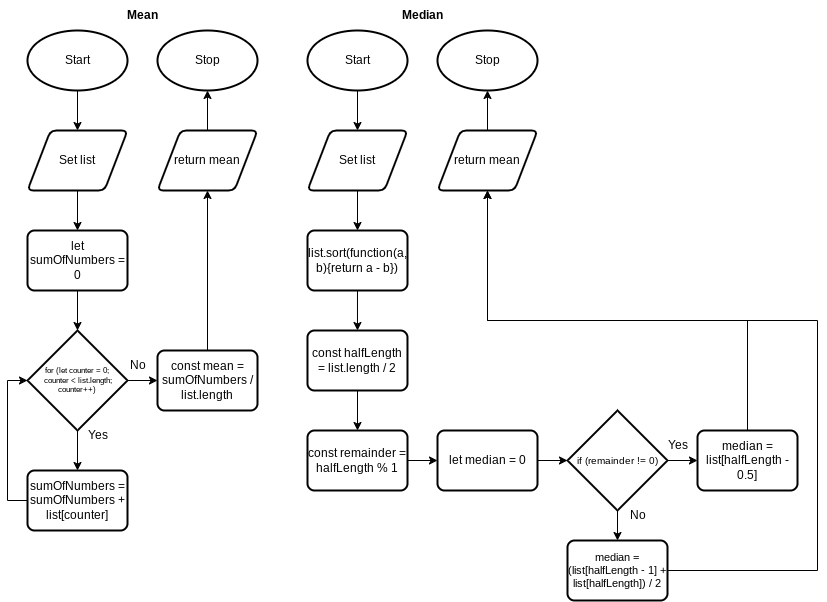

The diagram above was exported from draw.io. Its source (the exported page's mxGraphModel, read from the mxfile embedded in the PNG):
<mxGraphModel dx="866" dy="683" grid="1" gridSize="10" guides="1" tooltips="1" connect="1" arrows="1" fold="1" page="1" pageScale="1" pageWidth="827" pageHeight="1169" math="0" shadow="0">
  <root>
    <mxCell id="0" />
    <mxCell id="1" parent="0" />
    <mxCell id="27" style="edgeStyle=none;html=1;entryX=0.5;entryY=0;entryDx=0;entryDy=0;" parent="1" source="2" edge="1">
      <mxGeometry relative="1" as="geometry">
        <mxPoint x="270" y="190" as="targetPoint" />
      </mxGeometry>
    </mxCell>
    <mxCell id="2" value="Start" style="strokeWidth=2;html=1;shape=mxgraph.flowchart.start_1;whiteSpace=wrap;" parent="1" vertex="1">
      <mxGeometry x="220" y="90" width="100" height="60" as="geometry" />
    </mxCell>
    <mxCell id="3" value="Stop" style="strokeWidth=2;html=1;shape=mxgraph.flowchart.start_1;whiteSpace=wrap;" parent="1" vertex="1">
      <mxGeometry x="350" y="90" width="100" height="60" as="geometry" />
    </mxCell>
    <mxCell id="16" style="edgeStyle=none;html=1;entryX=0.5;entryY=1;entryDx=0;entryDy=0;entryPerimeter=0;" parent="1" source="15" target="3" edge="1">
      <mxGeometry relative="1" as="geometry" />
    </mxCell>
    <mxCell id="15" value="return mean" style="shape=parallelogram;html=1;strokeWidth=2;perimeter=parallelogramPerimeter;whiteSpace=wrap;rounded=1;arcSize=12;size=0.23;" parent="1" vertex="1">
      <mxGeometry x="350" y="190" width="100" height="60" as="geometry" />
    </mxCell>
    <mxCell id="33" style="edgeStyle=none;html=1;entryX=0.5;entryY=0;entryDx=0;entryDy=0;fontSize=12;" parent="1" edge="1">
      <mxGeometry relative="1" as="geometry">
        <mxPoint x="270" y="250" as="sourcePoint" />
        <mxPoint x="270" y="290" as="targetPoint" />
      </mxGeometry>
    </mxCell>
    <mxCell id="55" value="Set list" style="shape=parallelogram;html=1;strokeWidth=2;perimeter=parallelogramPerimeter;whiteSpace=wrap;rounded=1;arcSize=12;size=0.23;" parent="1" vertex="1">
      <mxGeometry x="220" y="190" width="100" height="60" as="geometry" />
    </mxCell>
    <mxCell id="58" style="edgeStyle=none;html=1;entryX=0.5;entryY=0;entryDx=0;entryDy=0;" parent="1" edge="1">
      <mxGeometry relative="1" as="geometry">
        <mxPoint x="270" y="390" as="targetPoint" />
        <mxPoint x="270" y="350" as="sourcePoint" />
      </mxGeometry>
    </mxCell>
    <mxCell id="62" style="edgeStyle=none;html=1;entryX=0.5;entryY=1;entryDx=0;entryDy=0;exitX=0.5;exitY=0;exitDx=0;exitDy=0;" parent="1" source="67" target="15" edge="1">
      <mxGeometry relative="1" as="geometry">
        <mxPoint x="400" y="390" as="sourcePoint" />
      </mxGeometry>
    </mxCell>
    <mxCell id="63" value="Mean" style="text;html=1;align=center;verticalAlign=middle;resizable=0;points=[];autosize=1;strokeColor=none;fillColor=none;fontStyle=1" vertex="1" parent="1">
      <mxGeometry x="310" y="60" width="50" height="30" as="geometry" />
    </mxCell>
    <mxCell id="64" value="let sumOfNumbers = 0" style="rounded=1;whiteSpace=wrap;html=1;absoluteArcSize=1;arcSize=14;strokeWidth=2;" vertex="1" parent="1">
      <mxGeometry x="220" y="290" width="100" height="60" as="geometry" />
    </mxCell>
    <mxCell id="69" style="edgeStyle=none;html=1;entryX=0.5;entryY=0;entryDx=0;entryDy=0;fontSize=8;" edge="1" parent="1" source="65" target="66">
      <mxGeometry relative="1" as="geometry" />
    </mxCell>
    <mxCell id="70" style="edgeStyle=none;html=1;fontSize=8;" edge="1" parent="1" source="65" target="67">
      <mxGeometry relative="1" as="geometry" />
    </mxCell>
    <mxCell id="65" value="for (let counter = 0;&lt;br style=&quot;font-size: 8px;&quot;&gt;&amp;nbsp;counter &amp;lt; list.length; counter++)" style="strokeWidth=2;html=1;shape=mxgraph.flowchart.decision;whiteSpace=wrap;fontSize=8;" vertex="1" parent="1">
      <mxGeometry x="220" y="390" width="100" height="100" as="geometry" />
    </mxCell>
    <mxCell id="71" style="edgeStyle=orthogonalEdgeStyle;html=1;entryX=0;entryY=0.5;entryDx=0;entryDy=0;entryPerimeter=0;fontSize=8;rounded=0;" edge="1" parent="1" source="66" target="65">
      <mxGeometry relative="1" as="geometry">
        <Array as="points">
          <mxPoint x="200" y="560" />
          <mxPoint x="200" y="440" />
        </Array>
      </mxGeometry>
    </mxCell>
    <mxCell id="66" value="sumOfNumbers = sumOfNumbers + list[counter]" style="rounded=1;whiteSpace=wrap;html=1;absoluteArcSize=1;arcSize=14;strokeWidth=2;" vertex="1" parent="1">
      <mxGeometry x="220" y="530" width="100" height="60" as="geometry" />
    </mxCell>
    <mxCell id="67" value="const mean = sumOfNumbers / list.length" style="rounded=1;whiteSpace=wrap;html=1;absoluteArcSize=1;arcSize=14;strokeWidth=2;" vertex="1" parent="1">
      <mxGeometry x="350" y="410" width="100" height="60" as="geometry" />
    </mxCell>
    <mxCell id="72" value="Yes" style="text;html=1;align=center;verticalAlign=middle;resizable=0;points=[];autosize=1;strokeColor=none;fillColor=none;fontSize=12;" vertex="1" parent="1">
      <mxGeometry x="270" y="480" width="40" height="30" as="geometry" />
    </mxCell>
    <mxCell id="73" value="No" style="text;html=1;align=center;verticalAlign=middle;resizable=0;points=[];autosize=1;strokeColor=none;fillColor=none;fontSize=12;" vertex="1" parent="1">
      <mxGeometry x="310" y="410" width="40" height="30" as="geometry" />
    </mxCell>
    <mxCell id="74" style="edgeStyle=none;html=1;entryX=0.5;entryY=0;entryDx=0;entryDy=0;" edge="1" parent="1" source="75">
      <mxGeometry relative="1" as="geometry">
        <mxPoint x="550" y="189.9999999999999" as="targetPoint" />
      </mxGeometry>
    </mxCell>
    <mxCell id="75" value="Start" style="strokeWidth=2;html=1;shape=mxgraph.flowchart.start_1;whiteSpace=wrap;" vertex="1" parent="1">
      <mxGeometry x="500" y="90" width="100" height="60" as="geometry" />
    </mxCell>
    <mxCell id="76" value="Stop" style="strokeWidth=2;html=1;shape=mxgraph.flowchart.start_1;whiteSpace=wrap;" vertex="1" parent="1">
      <mxGeometry x="630" y="90" width="100" height="60" as="geometry" />
    </mxCell>
    <mxCell id="77" style="edgeStyle=none;html=1;entryX=0.5;entryY=1;entryDx=0;entryDy=0;entryPerimeter=0;" edge="1" parent="1" source="78" target="76">
      <mxGeometry relative="1" as="geometry" />
    </mxCell>
    <mxCell id="78" value="return mean" style="shape=parallelogram;html=1;strokeWidth=2;perimeter=parallelogramPerimeter;whiteSpace=wrap;rounded=1;arcSize=12;size=0.23;" vertex="1" parent="1">
      <mxGeometry x="630" y="190" width="100" height="60" as="geometry" />
    </mxCell>
    <mxCell id="79" style="edgeStyle=none;html=1;entryX=0.5;entryY=0;entryDx=0;entryDy=0;fontSize=12;" edge="1" parent="1">
      <mxGeometry relative="1" as="geometry">
        <mxPoint x="550" y="250" as="sourcePoint" />
        <mxPoint x="550" y="290" as="targetPoint" />
      </mxGeometry>
    </mxCell>
    <mxCell id="80" value="Set list" style="shape=parallelogram;html=1;strokeWidth=2;perimeter=parallelogramPerimeter;whiteSpace=wrap;rounded=1;arcSize=12;size=0.23;" vertex="1" parent="1">
      <mxGeometry x="500" y="190" width="100" height="60" as="geometry" />
    </mxCell>
    <mxCell id="83" value="Median" style="text;html=1;align=center;verticalAlign=middle;resizable=0;points=[];autosize=1;strokeColor=none;fillColor=none;fontStyle=1" vertex="1" parent="1">
      <mxGeometry x="585" y="60" width="60" height="30" as="geometry" />
    </mxCell>
    <mxCell id="96" style="edgeStyle=orthogonalEdgeStyle;rounded=0;html=1;entryX=0.5;entryY=0;entryDx=0;entryDy=0;fontSize=12;" edge="1" parent="1" source="84" target="93">
      <mxGeometry relative="1" as="geometry" />
    </mxCell>
    <mxCell id="84" value="list.sort(function(a, b){return a - b})" style="rounded=1;whiteSpace=wrap;html=1;absoluteArcSize=1;arcSize=14;strokeWidth=2;" vertex="1" parent="1">
      <mxGeometry x="500" y="290" width="100" height="60" as="geometry" />
    </mxCell>
    <mxCell id="85" style="edgeStyle=none;html=1;entryX=0.5;entryY=0;entryDx=0;entryDy=0;fontSize=8;" edge="1" parent="1" source="87" target="89">
      <mxGeometry relative="1" as="geometry" />
    </mxCell>
    <mxCell id="86" style="edgeStyle=none;html=1;fontSize=8;" edge="1" parent="1" source="87" target="90">
      <mxGeometry relative="1" as="geometry" />
    </mxCell>
    <mxCell id="87" value="if (remainder != 0)" style="strokeWidth=2;html=1;shape=mxgraph.flowchart.decision;whiteSpace=wrap;fontSize=10;" vertex="1" parent="1">
      <mxGeometry x="760" y="470" width="100" height="100" as="geometry" />
    </mxCell>
    <mxCell id="105" style="edgeStyle=orthogonalEdgeStyle;rounded=0;html=1;entryX=0.5;entryY=1;entryDx=0;entryDy=0;fontSize=11;endArrow=classic;endFill=1;" edge="1" parent="1" source="89" target="78">
      <mxGeometry relative="1" as="geometry">
        <Array as="points">
          <mxPoint x="1010" y="630" />
          <mxPoint x="1010" y="380" />
          <mxPoint x="680" y="380" />
        </Array>
      </mxGeometry>
    </mxCell>
    <mxCell id="89" value="median = (list[halfLength - 1] + list[halfLength]) / 2" style="rounded=1;whiteSpace=wrap;html=1;absoluteArcSize=1;arcSize=14;strokeWidth=2;fontSize=11;" vertex="1" parent="1">
      <mxGeometry x="760" y="600" width="100" height="60" as="geometry" />
    </mxCell>
    <mxCell id="104" style="edgeStyle=orthogonalEdgeStyle;rounded=0;html=1;entryX=0.5;entryY=1;entryDx=0;entryDy=0;fontSize=11;endArrow=classic;endFill=1;" edge="1" parent="1" source="90" target="78">
      <mxGeometry relative="1" as="geometry">
        <Array as="points">
          <mxPoint x="940" y="380" />
          <mxPoint x="680" y="380" />
        </Array>
      </mxGeometry>
    </mxCell>
    <mxCell id="90" value="median = list[halfLength - 0.5]" style="rounded=1;whiteSpace=wrap;html=1;absoluteArcSize=1;arcSize=14;strokeWidth=2;" vertex="1" parent="1">
      <mxGeometry x="890" y="490" width="100" height="60" as="geometry" />
    </mxCell>
    <mxCell id="91" value="Yes" style="text;html=1;align=center;verticalAlign=middle;resizable=0;points=[];autosize=1;strokeColor=none;fillColor=none;fontSize=12;" vertex="1" parent="1">
      <mxGeometry x="850" y="490" width="40" height="30" as="geometry" />
    </mxCell>
    <mxCell id="92" value="No" style="text;html=1;align=center;verticalAlign=middle;resizable=0;points=[];autosize=1;strokeColor=none;fillColor=none;fontSize=12;" vertex="1" parent="1">
      <mxGeometry x="810" y="560" width="40" height="30" as="geometry" />
    </mxCell>
    <mxCell id="97" style="edgeStyle=orthogonalEdgeStyle;rounded=0;html=1;fontSize=12;entryX=0.5;entryY=0;entryDx=0;entryDy=0;" edge="1" parent="1" source="93" target="94">
      <mxGeometry relative="1" as="geometry">
        <mxPoint x="549.98" y="480" as="targetPoint" />
      </mxGeometry>
    </mxCell>
    <mxCell id="93" value="const halfLength = list.length / 2" style="rounded=1;whiteSpace=wrap;html=1;absoluteArcSize=1;arcSize=14;strokeWidth=2;" vertex="1" parent="1">
      <mxGeometry x="499.98" y="390" width="100" height="60" as="geometry" />
    </mxCell>
    <mxCell id="102" style="edgeStyle=orthogonalEdgeStyle;rounded=0;html=1;entryX=0;entryY=0.5;entryDx=0;entryDy=0;fontSize=11;endArrow=classic;endFill=1;" edge="1" parent="1" source="94" target="95">
      <mxGeometry relative="1" as="geometry" />
    </mxCell>
    <mxCell id="94" value="const remainder = halfLength % 1" style="rounded=1;whiteSpace=wrap;html=1;absoluteArcSize=1;arcSize=14;strokeWidth=2;" vertex="1" parent="1">
      <mxGeometry x="500" y="490" width="100" height="60" as="geometry" />
    </mxCell>
    <mxCell id="103" style="edgeStyle=orthogonalEdgeStyle;rounded=0;html=1;entryX=0;entryY=0.5;entryDx=0;entryDy=0;entryPerimeter=0;fontSize=11;endArrow=classic;endFill=1;" edge="1" parent="1" source="95" target="87">
      <mxGeometry relative="1" as="geometry" />
    </mxCell>
    <mxCell id="95" value="let median = 0" style="rounded=1;whiteSpace=wrap;html=1;absoluteArcSize=1;arcSize=14;strokeWidth=2;" vertex="1" parent="1">
      <mxGeometry x="630" y="490" width="100" height="60" as="geometry" />
    </mxCell>
  </root>
</mxGraphModel>